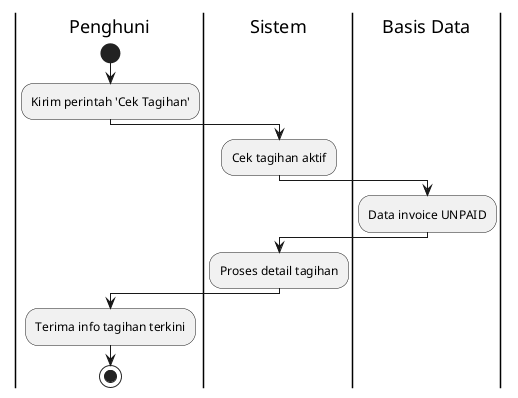

The diagram above was rendered by PlantUML. Its source (embedded in the PNG):
@startuml
|Penghuni|
start
:Kirim perintah 'Cek Tagihan';
|Sistem|
:Cek tagihan aktif;
|Basis Data|
:Data invoice UNPAID;
|Sistem|
:Proses detail tagihan;
|Penghuni|
:Terima info tagihan terkini;
stop
@enduml